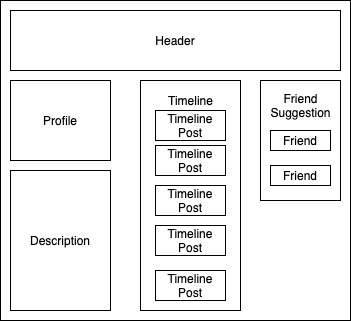

The diagram above was exported from draw.io. Its source (the exported page's mxGraphModel, read from the mxfile embedded in the PNG):
<mxGraphModel dx="464" dy="646" grid="1" gridSize="10" guides="1" tooltips="1" connect="1" arrows="1" fold="1" page="1" pageScale="1" pageWidth="850" pageHeight="1100" math="0" shadow="0">
  <root>
    <mxCell id="0" />
    <mxCell id="1" parent="0" />
    <mxCell id="05uAMADAtXHyN9ig8DIV-6" value="" style="whiteSpace=wrap;html=1;" vertex="1" parent="1">
      <mxGeometry x="200" y="30" width="350" height="320" as="geometry" />
    </mxCell>
    <mxCell id="05uAMADAtXHyN9ig8DIV-1" value="Header" style="whiteSpace=wrap;html=1;" vertex="1" parent="1">
      <mxGeometry x="210" y="40" width="330" height="60" as="geometry" />
    </mxCell>
    <mxCell id="05uAMADAtXHyN9ig8DIV-2" value="Profile" style="whiteSpace=wrap;html=1;" vertex="1" parent="1">
      <mxGeometry x="210" y="110" width="100" height="80" as="geometry" />
    </mxCell>
    <mxCell id="05uAMADAtXHyN9ig8DIV-3" value="Description" style="whiteSpace=wrap;html=1;" vertex="1" parent="1">
      <mxGeometry x="210" y="200" width="100" height="140" as="geometry" />
    </mxCell>
    <mxCell id="05uAMADAtXHyN9ig8DIV-4" value="" style="whiteSpace=wrap;html=1;" vertex="1" parent="1">
      <mxGeometry x="340" y="110" width="100" height="230" as="geometry" />
    </mxCell>
    <mxCell id="05uAMADAtXHyN9ig8DIV-5" value="" style="whiteSpace=wrap;html=1;" vertex="1" parent="1">
      <mxGeometry x="460" y="110" width="80" height="120" as="geometry" />
    </mxCell>
    <mxCell id="05uAMADAtXHyN9ig8DIV-7" value="Timeline Post" style="whiteSpace=wrap;html=1;" vertex="1" parent="1">
      <mxGeometry x="355" y="140" width="70" height="30" as="geometry" />
    </mxCell>
    <mxCell id="05uAMADAtXHyN9ig8DIV-8" value="Timeline Post" style="whiteSpace=wrap;html=1;" vertex="1" parent="1">
      <mxGeometry x="355" y="175" width="70" height="30" as="geometry" />
    </mxCell>
    <mxCell id="05uAMADAtXHyN9ig8DIV-9" value="Timeline Post" style="whiteSpace=wrap;html=1;" vertex="1" parent="1">
      <mxGeometry x="355" y="215" width="70" height="30" as="geometry" />
    </mxCell>
    <mxCell id="05uAMADAtXHyN9ig8DIV-10" value="Timeline Post" style="whiteSpace=wrap;html=1;" vertex="1" parent="1">
      <mxGeometry x="355" y="255" width="70" height="30" as="geometry" />
    </mxCell>
    <mxCell id="05uAMADAtXHyN9ig8DIV-11" value="Timeline Post" style="whiteSpace=wrap;html=1;" vertex="1" parent="1">
      <mxGeometry x="355" y="300" width="70" height="30" as="geometry" />
    </mxCell>
    <mxCell id="05uAMADAtXHyN9ig8DIV-12" value="Timeline" style="text;html=1;resizable=0;autosize=1;align=center;verticalAlign=middle;points=[];fillColor=none;strokeColor=none;rounded=0;" vertex="1" parent="1">
      <mxGeometry x="360" y="120" width="60" height="20" as="geometry" />
    </mxCell>
    <mxCell id="05uAMADAtXHyN9ig8DIV-13" value="Friend" style="whiteSpace=wrap;html=1;" vertex="1" parent="1">
      <mxGeometry x="470" y="160" width="60" height="20" as="geometry" />
    </mxCell>
    <mxCell id="05uAMADAtXHyN9ig8DIV-14" value="Friend" style="whiteSpace=wrap;html=1;" vertex="1" parent="1">
      <mxGeometry x="470" y="195" width="60" height="20" as="geometry" />
    </mxCell>
    <mxCell id="05uAMADAtXHyN9ig8DIV-15" value="Friend&lt;br&gt;Suggestion" style="text;html=1;resizable=0;autosize=1;align=center;verticalAlign=middle;points=[];fillColor=none;strokeColor=none;rounded=0;" vertex="1" parent="1">
      <mxGeometry x="460" y="120" width="80" height="30" as="geometry" />
    </mxCell>
  </root>
</mxGraphModel>